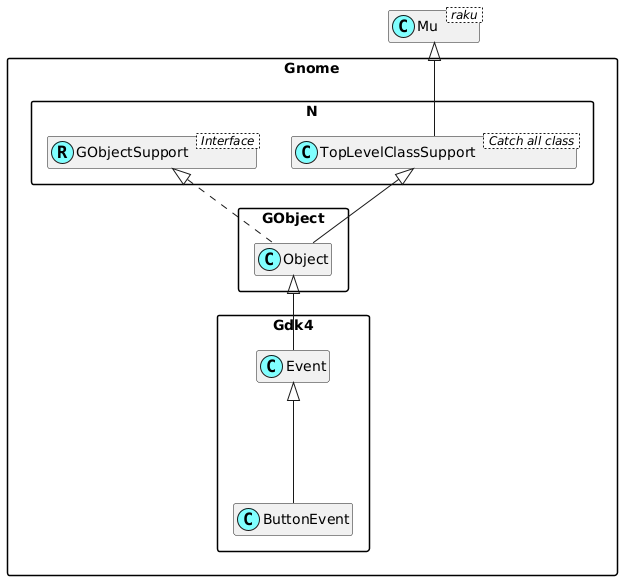

The diagram above was rendered by PlantUML. Its source (embedded in the PNG):
@startuml
'scale 0.8

skinparam packageStyle rectangle
skinparam stereotypeCBackgroundColor #80ffff
set namespaceSeparator ::
hide members

class Mu < raku >

class Gnome::N::TopLevelClassSupport < Catch all class >
Mu <|-- Gnome::N::TopLevelClassSupport

Interface Gnome::N::GObjectSupport < Interface >
class Gnome::N::GObjectSupport <<(R,#80ffff)>>
Gnome::Gdk4::Event <|--- Gnome::Gdk4::ButtonEvent
Gnome::GObject::Object <|-- Gnome::Gdk4::Event
Gnome::N::TopLevelClassSupport <|-- Gnome::GObject::Object
Gnome::N::GObjectSupport <|. Gnome::GObject::Object

@enduml